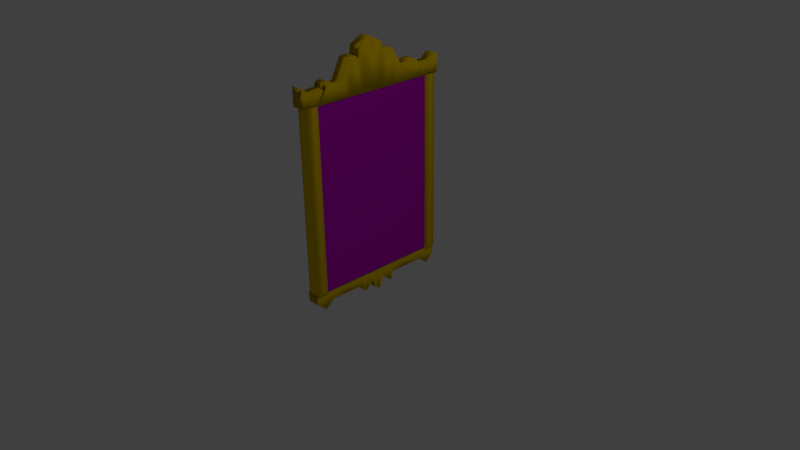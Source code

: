 # Source: Portrait_Thin.blend  (saved by Blender 2.73.0; exported with 4.5.12 LTS)
import bpy
from mathutils import Matrix  # noqa: F401  (used for matrix-valued properties, if any)

bpy.ops.wm.read_factory_settings(use_empty=True)
scene = bpy.context.scene
scene.name = 'Scene'

# ---- collections
col_collection_1 = bpy.data.collections.new('Collection 1'); scene.collection.children.link(col_collection_1)

# ---- images (referenced by path relative to the original .blend; pixels are not part of the script)
import os
ASSET_DIR = os.environ.get("B2B_ASSET_DIR", "")  # directory of the original .blend (textures are referenced by path, not embedded)
HERE = os.path.dirname(os.path.abspath(__file__))  # packed textures are extracted next to this script under _unpacked/

def load_image(name, relpath, width, height, colorspace="sRGB"):
    """Load a texture the original file referenced (path relative to the .blend, or extracted next to this script)."""
    p = next((c for c in (os.path.join(HERE, relpath), os.path.join(ASSET_DIR, relpath)) if relpath and os.path.exists(c)), "")
    if p:
        img = bpy.data.images.load(p, check_existing=True)
        img.name = name
    else:  # same state as the original file: an image datablock whose file is absent (Cycles renders it pink)
        img = bpy.data.images.new(name, width, height)
        img.source = "FILE"
        img.filepath = "//" + (relpath or name)
    img.colorspace_settings.name = colorspace
    return img
img_charlotte_bronte_coloured_drawing_png = load_image('Charlotte_Bronte_coloured_drawing.png', 'Charlotte_Bronte_coloured_drawing.png', 1024, 1024, 'sRGB')

# ---- materials (node trees are filled in below, after node groups)
mat_material_001 = bpy.data.materials.new('Material.001')
mat_material_001.alpha_threshold = 0.0
mat_material_001.diffuse_color = (0.8, 0.5354, 0.0, 1.0)
mat_material_001.specular_color = (1.0, 0.9266, 0.2939)
mat_material_001.roughness = 0.5
mat_material_001.specular_intensity = 1.0
mat_material = bpy.data.materials.new('Material')
mat_material.alpha_threshold = 0.0
mat_material.roughness = 0.5

# ---- material node trees
mat_material.use_nodes = True; mat_material.node_tree.nodes.clear()
_N = mat_material.node_tree.nodes; _L = mat_material.node_tree.links
n0 = _N.new('ShaderNodeOutputMaterial'); n0.name = 'Material Output'; n0.location = (300, 300)
n1 = _N.new('ShaderNodeBsdfAnisotropic'); n1.name = 'Glossy BSDF'; n1.location = (100, 300)
n1.distribution = 'GGX'
n1.inputs[1].default_value = 0.5477
n2 = _N.new('ShaderNodeTexImage'); n2.name = 'Image Texture'; n2.location = (-90, 300)
n2.width = 140
n2.image = img_charlotte_bronte_coloured_drawing_png
_L.new(n1.outputs[0], n0.inputs[0])
_L.new(n2.outputs[0], n1.inputs[0])
n0.is_active_output = True

# ---- world
world_world = bpy.data.worlds.new('World'); scene.world = world_world
world_world.color = (0.05088, 0.05088, 0.05088)
world_world.use_sun_shadow = False
world_world.sun_shadow_jitter_overblur = 0.0
world_world.cycles.sampling_method = 'MANUAL'
world_world.cycles.sample_map_resolution = 256

# ---- cameras
cam_camera = bpy.data.cameras.new('Camera')
cam_camera.clip_end = 100.0
cam_camera.lens = 35.0
cam_camera.sensor_width = 32.0
cam_camera.sensor_height = 18.0
cam_camera.ortho_scale = 7.314
cam_camera.dof.focus_distance = 0.0

# ---- lights
light_lamp = bpy.data.lights.new('Lamp', 'POINT')
light_lamp.transmission_factor = 0.0
light_lamp.cutoff_distance = 30.0
light_lamp.energy = 100.0
light_lamp.shadow_buffer_clip_start = 1.001
light_lamp.shadow_soft_size = 0.1
light_lamp.shadow_maximum_resolution = 0.006
light_lamp.use_absolute_resolution = True
light_lamp.cycles.use_multiple_importance_sampling = False

# ---- meshes
me_cube_004 = bpy.data.meshes.new('Cube.004')
me_cube_004.from_pydata([(-1.0, -1.0, -1.0), (-1.0, 1.0, -1.0), (1.0, 1.0, -1.0), (1.0, -1.0, -1.0), (-1.0, -1.0, 1.0), (-1.0, 1.0, 1.0), (1.0, 1.0, 1.0), (1.0, -1.0, 1.0), (-1.0, -3.143, 3.38e-09), (-1.0, 1.0, 0.0), (1.0, 1.0, 0.0), (1.0, -3.143, 3.38e-09), (-1.0, 1.0, -0.5), (1.0, 1.0, -0.5), (1.0, -1.0, -0.5), (-1.0, -1.0, -0.5), (-1.0, -1.0, 0.5), (-1.0, 1.0, 0.5), (1.0, 1.0, 0.5), (1.0, -1.0, 0.5), (-1.0, 1.0, 0.25), (1.0, 1.0, 0.25), (1.0, -1.0, 0.25), (-1.0, -1.0, 0.25), (-1.0, -1.0, -0.2546), (-1.0, 1.0, -0.2546), (1.0, 1.0, -0.2546), (1.0, -1.0, -0.2546), (-1.0, 1.0, -0.75), (1.0, 1.0, -0.75), (1.0, -1.0, -0.75), (-1.0, -1.0, -0.75), (-1.0, -1.0, 0.75), (-1.0, 1.0, 0.75), (1.0, 1.0, 0.75), (1.0, -1.0, 0.75), (-1.0, -2.429, 0.875), (-1.0, 1.0, 0.875), (1.0, 1.0, 0.875), (1.0, -2.429, 0.875), (-1.0, 1.0, -0.875), (1.0, 1.0, -0.875), (1.0, -2.429, -0.875), (-1.0, -2.429, -0.875), (-1.0, -1.064, -0.07722), (-1.0, 1.0, -0.07722), (1.0, 1.0, -0.07722), (1.0, -1.064, -0.07722), (-1.0, 1.0, -0.1659), (1.0, 1.0, -0.1659), (1.0, -2.604, -0.2175), (-1.0, -2.604, -0.2175), (-1.0, 1.0, 0.09083), (1.0, 1.0, 0.09083), (1.0, -0.9357, 0.09083), (-1.0, -0.9357, 0.09083), (-1.0, -2.539, 0.222), (-1.0, 1.0, 0.1704), (1.0, 1.0, 0.1704), (1.0, -2.539, 0.222), (-1.0, -1.959, 0.261), (-1.0, 1.0, 0.2004), (1.0, 1.0, 0.2004), (1.0, -1.959, 0.261), (-1.0, 1.0, -0.1978), (1.0, 1.0, -0.1978), (1.0, -2.026, -0.2483), (-1.0, -2.026, -0.2483), (-1.0, -2.818, -0.03861), (-1.0, 1.0, -0.03861), (1.0, 1.0, -0.03861), (1.0, -2.818, -0.03861), (-1.0, 1.0, 0.04542), (1.0, 1.0, 0.04542), (1.0, -2.754, 0.04542), (-1.0, -2.754, 0.04542)], [], [(43, 40, 1, 0), (40, 41, 2, 1), (41, 42, 3, 2), (42, 43, 0, 3), (0, 1, 2, 3), (7, 6, 5, 4), (74, 75, 8, 11), (73, 74, 11, 10), (72, 73, 10, 9), (75, 72, 9, 8), (27, 24, 15, 14), (26, 27, 14, 13), (25, 26, 13, 12), (24, 25, 12, 15), (32, 33, 17, 16), (33, 34, 18, 17), (34, 35, 19, 18), (35, 32, 16, 19), (16, 17, 20, 23), (17, 18, 21, 20), (18, 19, 22, 21), (19, 16, 23, 22), (67, 64, 25, 24), (64, 65, 26, 25), (65, 66, 27, 26), (66, 67, 24, 27), (14, 15, 31, 30), (13, 14, 30, 29), (12, 13, 29, 28), (15, 12, 28, 31), (39, 36, 32, 35), (38, 39, 35, 34), (37, 38, 34, 33), (36, 37, 33, 32), (4, 5, 37, 36), (5, 6, 38, 37), (6, 7, 39, 38), (7, 4, 36, 39), (30, 31, 43, 42), (29, 30, 42, 41), (28, 29, 41, 40), (31, 28, 40, 43), (71, 68, 44, 47), (70, 71, 47, 46), (69, 70, 46, 45), (68, 69, 45, 44), (47, 44, 51, 50), (46, 47, 50, 49), (45, 46, 49, 48), (44, 45, 48, 51), (56, 57, 52, 55), (57, 58, 53, 52), (58, 59, 54, 53), (59, 56, 55, 54), (63, 60, 56, 59), (62, 63, 59, 58), (61, 62, 58, 57), (60, 61, 57, 56), (23, 20, 61, 60), (20, 21, 62, 61), (21, 22, 63, 62), (22, 23, 60, 63), (50, 51, 67, 66), (49, 50, 66, 65), (48, 49, 65, 64), (51, 48, 64, 67), (8, 9, 69, 68), (9, 10, 70, 69), (10, 11, 71, 70), (11, 8, 68, 71), (55, 52, 72, 75), (52, 53, 73, 72), (53, 54, 74, 73), (54, 55, 75, 74)])
me_cube_004.polygons.foreach_set('use_smooth', [True] * 74)
me_cube_004.materials.append(mat_material_001)
me_cube_004.use_remesh_preserve_volume = False
me_cube_004.use_remesh_preserve_attributes = False
me_cube_004.use_mirror_vertex_groups = False
me_cube_004.update()
me_cube_003 = bpy.data.meshes.new('Cube.003')
me_cube_003.from_pydata([(-1.0, -1.0, -1.0), (-1.0, 2.429, -1.0), (1.0, 2.429, -1.0), (1.0, -1.0, -1.0), (-1.0, -1.0, 1.0), (-1.0, 2.429, 1.0), (1.0, 2.429, 1.0), (1.0, -1.0, 1.0), (-1.0, -1.0, 0.01854), (-1.0, 8.143, 0.01854), (1.0, 8.143, 0.01854), (1.0, -1.0, 0.01854), (-1.0, 5.286, -0.286), (1.0, 5.286, -0.286), (1.0, -1.0, -0.286), (-1.0, -1.0, -0.286), (-1.0, -1.0, 0.3492), (-1.0, 5.286, 0.3492), (1.0, 5.286, 0.3492), (1.0, -1.0, 0.3492), (-1.0, -1.0, 0.6746), (-1.0, 1.714, 0.4659), (1.0, 1.714, 0.4659), (1.0, -1.0, 0.6746), (-1.0, 1.714, -0.4343), (1.0, 1.714, -0.4343), (1.0, -1.0, -0.643), (-1.0, -1.0, -0.643), (-1.0, 1.165, -0.8926), (1.0, 1.165, -0.8926), (1.0, -1.0, -0.9177), (-1.0, -1.0, -0.9177), (-1.0, -1.0, 0.912), (-1.0, 1.193, 0.8826), (1.0, 1.193, 0.8826), (1.0, -1.0, 0.912), (-1.0, 5.491, 0.2548), (1.0, 5.491, 0.2548), (1.0, -1.0, 0.2548), (-1.0, -1.0, 0.2548), (-1.0, 6.817, 0.1867), (1.0, 6.817, 0.1867), (1.0, -1.0, 0.1367), (-1.0, -1.0, 0.1367), (-1.0, -1.0, -0.1857), (-1.0, 5.303, -0.1857), (1.0, 5.303, -0.1857), (1.0, -1.0, -0.1857), (-1.0, -1.0, -0.08359), (-1.0, 6.723, -0.1336), (1.0, 6.723, -0.1336), (1.0, -1.0, -0.08359), (-1.0, 4.412, -0.1499), (1.0, 4.412, -0.1499), (1.0, -1.0, -0.1249), (-1.0, -1.0, -0.1249), (-1.0, -1.0, 0.1794), (-1.0, 4.788, 0.2044), (1.0, 4.788, 0.2044), (1.0, -1.0, 0.1794), (-1.0, 2.442, 0.6269), (1.0, 2.442, 0.6269), (1.0, -1.0, 0.7335), (-1.0, -1.0, 0.7335), (-1.0, -1.0, 0.7681), (-1.0, 2.223, 0.6877), (1.0, 2.223, 0.6877), (1.0, -1.0, 0.7681), (-1.0, -1.0, -0.7171), (-1.0, 2.423, -0.6059), (1.0, 2.423, -0.6059), (1.0, -1.0, -0.7171), (-1.0, 2.317, -0.6655), (1.0, 2.317, -0.6655), (1.0, -1.0, -0.77), (-1.0, -1.0, -0.77), (-1.0, -1.0, 0.8056), (-1.0, 1.427, 0.6959), (1.0, 1.427, 0.6959), (1.0, -1.0, 0.8056), (-1.0, 1.368, -0.6942), (1.0, 1.368, -0.6942), (1.0, -1.0, -0.816), (-1.0, -1.0, -0.816), (-1.0, 1.65, 0.5176), (1.0, 1.65, 0.5176), (1.0, -1.0, 0.704), (-1.0, -1.0, 0.704), (-1.0, -1.0, -0.6861), (-1.0, 1.628, -0.4486), (1.0, 1.628, -0.4486), (1.0, -1.0, -0.6861)], [], [(31, 28, 1, 0), (28, 29, 2, 1), (29, 30, 3, 2), (30, 31, 0, 3), (0, 1, 2, 3), (7, 6, 5, 4), (42, 43, 8, 11), (41, 42, 11, 10), (40, 41, 10, 9), (43, 40, 9, 8), (47, 44, 15, 14), (46, 47, 14, 13), (45, 46, 13, 12), (44, 45, 12, 15), (20, 21, 17, 16), (21, 22, 18, 17), (22, 23, 19, 18), (23, 20, 16, 19), (86, 87, 20, 23), (85, 86, 23, 22), (84, 85, 22, 21), (87, 84, 21, 20), (14, 15, 27, 26), (13, 14, 26, 25), (12, 13, 25, 24), (15, 12, 24, 27), (82, 83, 31, 30), (81, 82, 30, 29), (80, 81, 29, 28), (83, 80, 28, 31), (4, 5, 33, 32), (5, 6, 34, 33), (6, 7, 35, 34), (7, 4, 32, 35), (16, 17, 36, 39), (17, 18, 37, 36), (18, 19, 38, 37), (19, 16, 39, 38), (56, 57, 40, 43), (57, 58, 41, 40), (58, 59, 42, 41), (59, 56, 43, 42), (55, 52, 45, 44), (52, 53, 46, 45), (53, 54, 47, 46), (54, 55, 44, 47), (11, 8, 48, 51), (10, 11, 51, 50), (9, 10, 50, 49), (8, 9, 49, 48), (51, 48, 55, 54), (50, 51, 54, 53), (49, 50, 53, 52), (48, 49, 52, 55), (38, 39, 56, 59), (37, 38, 59, 58), (36, 37, 58, 57), (39, 36, 57, 56), (64, 65, 60, 63), (65, 66, 61, 60), (66, 67, 62, 61), (67, 64, 63, 62), (79, 76, 64, 67), (78, 79, 67, 66), (77, 78, 66, 65), (76, 77, 65, 64), (88, 89, 69, 68), (89, 90, 70, 69), (90, 91, 71, 70), (91, 88, 68, 71), (68, 69, 72, 75), (69, 70, 73, 72), (70, 71, 74, 73), (71, 68, 75, 74), (32, 33, 77, 76), (33, 34, 78, 77), (34, 35, 79, 78), (35, 32, 76, 79), (75, 72, 80, 83), (72, 73, 81, 80), (73, 74, 82, 81), (74, 75, 83, 82), (63, 60, 84, 87), (60, 61, 85, 84), (61, 62, 86, 85), (62, 63, 87, 86), (26, 27, 88, 91), (25, 26, 91, 90), (24, 25, 90, 89), (27, 24, 89, 88)])
me_cube_003.polygons.foreach_set('use_smooth', [True] * 90)
me_cube_003.materials.append(mat_material_001)
me_cube_003.use_remesh_preserve_volume = False
me_cube_003.use_remesh_preserve_attributes = False
me_cube_003.use_mirror_vertex_groups = False
me_cube_003.update()
me_cube_002 = bpy.data.meshes.new('Cube.002')
me_cube_002.from_pydata([(-1.0, -1.0, -1.0), (-1.0, 1.0, -1.0), (1.0, 1.0, -1.0), (1.0, -1.0, -1.0), (-1.0, -1.0, 1.0), (-1.0, 1.0, 1.0), (1.0, 1.0, 1.0), (1.0, -1.0, 1.0)], [], [(4, 5, 1, 0), (5, 6, 2, 1), (6, 7, 3, 2), (7, 4, 0, 3), (0, 1, 2, 3), (7, 6, 5, 4)])
me_cube_002.polygons.foreach_set('use_smooth', [True] * 6)
me_cube_002.materials.append(mat_material_001)
me_cube_002.use_remesh_preserve_volume = False
me_cube_002.use_remesh_preserve_attributes = False
me_cube_002.use_mirror_vertex_groups = False
me_cube_002.update()
me_cube = bpy.data.meshes.new('Cube')
me_cube.from_pydata([(-1.0, -1.0, -1.0), (-1.0, 1.0, -1.0), (1.0, 1.0, -1.0), (1.0, -1.0, -1.0), (-1.0, -1.0, 1.0), (-1.0, 1.0, 1.0), (1.0, 1.0, 1.0), (1.0, -1.0, 1.0)], [], [(4, 5, 1, 0), (5, 6, 2, 1), (6, 7, 3, 2), (7, 4, 0, 3), (0, 1, 2, 3), (7, 6, 5, 4)])
me_cube.polygons.foreach_set('use_smooth', [True] * 6)
me_cube.materials.append(mat_material_001)
me_cube.use_remesh_preserve_volume = False
me_cube.use_remesh_preserve_attributes = False
me_cube.use_mirror_vertex_groups = False
me_cube.update()
me_cube_001 = bpy.data.meshes.new('Cube.001')
me_cube_001.from_pydata([(-1.0, -1.0, -1.0), (-1.0, 1.0, -1.0), (1.0, 1.0, -1.0), (1.0, -1.0, -1.0), (-1.0, -1.0, 1.0), (-1.0, 1.0, 1.0), (1.0, 1.0, 1.0), (1.0, -1.0, 1.0)], [], [(4, 5, 1, 0), (5, 6, 2, 1), (6, 7, 3, 2), (7, 4, 0, 3), (0, 1, 2, 3), (7, 6, 5, 4)])
_uv = me_cube_001.uv_layers.new(name='UVMap')
_uv.uv.foreach_set('vector', [0.0, 0.0, 1.0, 0.0, 1.0, 1.0, 0.0, 1.0, 0.0, 0.0, 1.0, 0.0, 1.0, 1.0, 0.0, 1.0, 0.0, 0.0, 1.0, 0.0, 1.0, 1.0, 0.0, 1.0, 0.0, 0.0, 1.0, 0.0, 1.0, 1.0, 0.0, 1.0, 0.0, 0.0, 1.0, 0.0, 1.0, 1.0, 0.0, 1.0, 0.0, 0.0, 1.0, 0.0, 1.0, 1.0, 0.0, 1.0])
me_cube_001.materials.append(mat_material)
me_cube_001.use_remesh_preserve_volume = False
me_cube_001.use_remesh_preserve_attributes = False
me_cube_001.use_mirror_vertex_groups = False
me_cube_001.update()

# ---- objects
ob_cube_004 = bpy.data.objects.new('Cube.004', me_cube_004)
ob_cube_003 = bpy.data.objects.new('Cube.003', me_cube_003)
ob_cube_002 = bpy.data.objects.new('Cube.002', me_cube_002)
ob_cube_001 = bpy.data.objects.new('Cube.001', me_cube)
ob_cube = bpy.data.objects.new('Cube', me_cube_001)
ob_lamp = bpy.data.objects.new('Lamp', light_lamp)
ob_camera = bpy.data.objects.new('Camera', cam_camera)

# ---- transforms, parenting, visibility, modifiers, constraints
ob_cube_004.location = (-0.02, 0.01, -0.2564)
ob_cube_004.rotation_euler = (1.571, 0.0, 0.0)
ob_cube_004.scale = (0.09, 0.07, 0.99)
ob_cube_004.lineart.crease_threshold = 0.0
ob_cube_003.location = (0.0, 0.0, 2.28)
ob_cube_003.rotation_euler = (1.571, 0.0, 0.0)
ob_cube_003.scale = (0.09, 0.07, 1.04)
ob_cube_003.lineart.crease_threshold = 0.0
ob_cube_002.location = (0.0, -0.91, 1.008)
ob_cube_002.scale = (0.09, 0.07, 1.2)
ob_cube_002.lineart.crease_threshold = 0.0
ob_cube_001.location = (0.0, 0.9275, 1.008)
ob_cube_001.scale = (0.09, 0.07, 1.21)
ob_cube_001.lineart.crease_threshold = 0.0
ob_cube.location = (0.0, 0.0, 1.0)
ob_cube.rotation_euler = (3.142, 0.0, 0.0)
ob_cube.scale = (0.07, 0.85, 1.2)
ob_cube.lineart.crease_threshold = 0.0
ob_lamp.location = (4.076, 1.005, 5.904)
ob_lamp.rotation_euler = (0.6503, 0.05522, 1.866)
ob_lamp.lock_rotations_4d = False
ob_lamp.empty_display_type = 'ARROWS'
ob_lamp.color = (0.0, 0.0, 0.0, 0.0)
ob_lamp.lineart.crease_threshold = 0.0
ob_camera.location = (7.481, -6.508, 5.344)
ob_camera.rotation_euler = (1.109, 0.01082, 0.8149)
ob_camera.lock_rotations_4d = False
ob_camera.empty_display_type = 'ARROWS'
ob_camera.color = (0.0, 0.0, 0.0, 0.0)
ob_camera.display_type = 'WIRE'
ob_camera.lineart.crease_threshold = 0.0

# ---- collection membership
col_collection_1.objects.link(ob_cube_004)
col_collection_1.objects.link(ob_cube_003)
col_collection_1.objects.link(ob_cube_002)
col_collection_1.objects.link(ob_cube_001)
col_collection_1.objects.link(ob_cube)
col_collection_1.objects.link(ob_lamp)
col_collection_1.objects.link(ob_camera)

# ---- scene / render settings (as saved in the file)
scene.camera = ob_camera
scene.frame_start = 1; scene.frame_end = 250; scene.frame_set(5)
scene.render.engine = 'CYCLES'
scene.render.resolution_percentage = 50
scene.render.dither_intensity = 0.0
scene.cycles.use_denoising = False
scene.cycles.samples = 10
scene.cycles.sampling_pattern = 'TABULATED_SOBOL'
scene.cycles.light_sampling_threshold = 0.0
scene.cycles.use_adaptive_sampling = False
scene.cycles.use_light_tree = False
scene.cycles.blur_glossy = 0.0
scene.cycles.pixel_filter_type = 'GAUSSIAN'
scene.cycles.sample_clamp_indirect = 0.0
scene.view_settings.view_transform = 'Standard'
bpy.context.view_layer.update()
